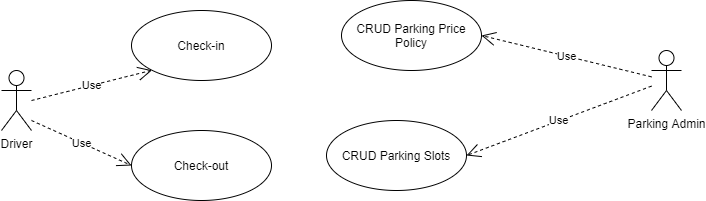

The diagram above was exported from draw.io. Its source (the exported page's mxGraphModel, read from the mxfile embedded in the PNG):
<mxGraphModel dx="1038" dy="616" grid="1" gridSize="10" guides="1" tooltips="1" connect="1" arrows="1" fold="1" page="1" pageScale="1" pageWidth="850" pageHeight="1100" math="0" shadow="0">
  <root>
    <mxCell id="0" />
    <mxCell id="1" parent="0" />
    <mxCell id="NsK7M7uuBr_ERUOA4XQ6-1" value="Driver" style="shape=umlActor;verticalLabelPosition=bottom;labelBackgroundColor=#ffffff;verticalAlign=top;html=1;" vertex="1" parent="1">
      <mxGeometry x="100" y="110" width="30" height="60" as="geometry" />
    </mxCell>
    <mxCell id="NsK7M7uuBr_ERUOA4XQ6-2" value="Parking Admin" style="shape=umlActor;verticalLabelPosition=bottom;labelBackgroundColor=#ffffff;verticalAlign=top;html=1;" vertex="1" parent="1">
      <mxGeometry x="750" y="90" width="30" height="60" as="geometry" />
    </mxCell>
    <mxCell id="NsK7M7uuBr_ERUOA4XQ6-4" value="CRUD Parking Price Policy" style="ellipse;whiteSpace=wrap;html=1;" vertex="1" parent="1">
      <mxGeometry x="440" y="40" width="140" height="70" as="geometry" />
    </mxCell>
    <mxCell id="NsK7M7uuBr_ERUOA4XQ6-6" value="CRUD Parking Slots" style="ellipse;whiteSpace=wrap;html=1;" vertex="1" parent="1">
      <mxGeometry x="425" y="160" width="140" height="70" as="geometry" />
    </mxCell>
    <mxCell id="NsK7M7uuBr_ERUOA4XQ6-7" value="Check-in" style="ellipse;whiteSpace=wrap;html=1;" vertex="1" parent="1">
      <mxGeometry x="230" y="50" width="140" height="70" as="geometry" />
    </mxCell>
    <mxCell id="NsK7M7uuBr_ERUOA4XQ6-8" value="Check-out" style="ellipse;whiteSpace=wrap;html=1;" vertex="1" parent="1">
      <mxGeometry x="230" y="170" width="140" height="70" as="geometry" />
    </mxCell>
    <mxCell id="NsK7M7uuBr_ERUOA4XQ6-14" value="Use" style="endArrow=open;endSize=12;dashed=1;html=1;entryX=0;entryY=1;entryDx=0;entryDy=0;" edge="1" parent="1" target="NsK7M7uuBr_ERUOA4XQ6-7">
      <mxGeometry width="160" relative="1" as="geometry">
        <mxPoint x="130" y="140" as="sourcePoint" />
        <mxPoint x="290" y="140" as="targetPoint" />
      </mxGeometry>
    </mxCell>
    <mxCell id="NsK7M7uuBr_ERUOA4XQ6-16" value="Use" style="endArrow=open;endSize=12;dashed=1;html=1;entryX=0;entryY=0.5;entryDx=0;entryDy=0;" edge="1" parent="1" target="NsK7M7uuBr_ERUOA4XQ6-8">
      <mxGeometry width="160" relative="1" as="geometry">
        <mxPoint x="130" y="160" as="sourcePoint" />
        <mxPoint x="290" y="160" as="targetPoint" />
      </mxGeometry>
    </mxCell>
    <mxCell id="NsK7M7uuBr_ERUOA4XQ6-17" value="Use" style="endArrow=open;endSize=12;dashed=1;html=1;entryX=1;entryY=0.5;entryDx=0;entryDy=0;" edge="1" parent="1" source="NsK7M7uuBr_ERUOA4XQ6-2" target="NsK7M7uuBr_ERUOA4XQ6-4">
      <mxGeometry width="160" relative="1" as="geometry">
        <mxPoint x="350" y="320" as="sourcePoint" />
        <mxPoint x="510" y="320" as="targetPoint" />
      </mxGeometry>
    </mxCell>
    <mxCell id="NsK7M7uuBr_ERUOA4XQ6-18" value="Use" style="endArrow=open;endSize=12;dashed=1;html=1;entryX=1;entryY=0.5;entryDx=0;entryDy=0;" edge="1" parent="1" source="NsK7M7uuBr_ERUOA4XQ6-2" target="NsK7M7uuBr_ERUOA4XQ6-6">
      <mxGeometry width="160" relative="1" as="geometry">
        <mxPoint x="350" y="320" as="sourcePoint" />
        <mxPoint x="510" y="320" as="targetPoint" />
      </mxGeometry>
    </mxCell>
  </root>
</mxGraphModel>